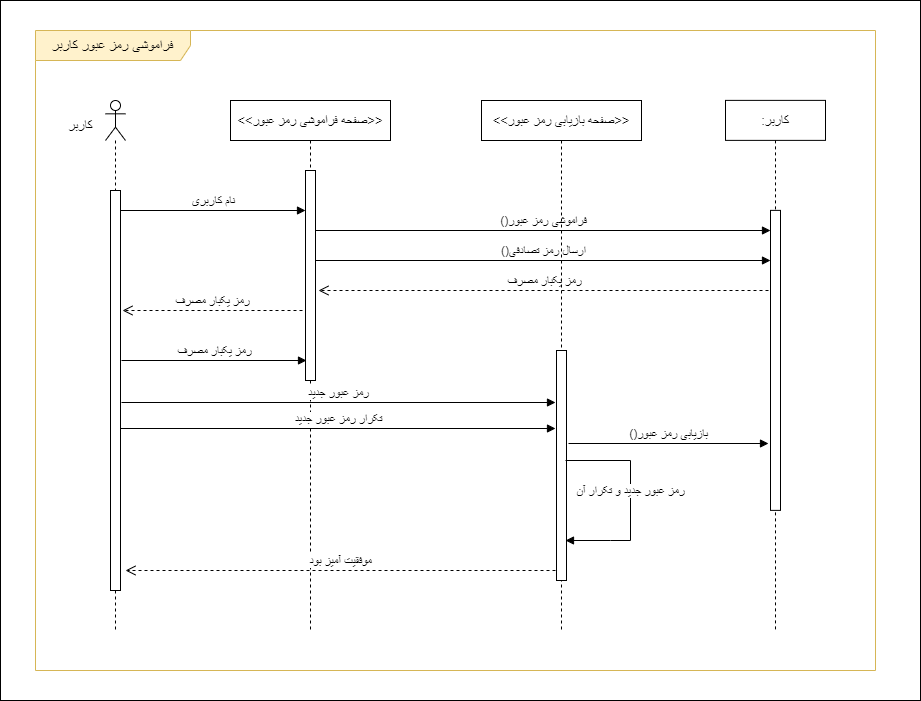

The diagram above was exported from draw.io. Its source (the exported page's mxGraphModel, read from the mxfile embedded in the PNG):
<mxGraphModel dx="1050" dy="541" grid="1" gridSize="10" guides="1" tooltips="1" connect="1" arrows="1" fold="1" page="1" pageScale="1" pageWidth="850" pageHeight="1100" math="0" shadow="0">
  <root>
    <mxCell id="U8ilJ8xYHynvwIF9cTCa-0" />
    <mxCell id="U8ilJ8xYHynvwIF9cTCa-1" parent="U8ilJ8xYHynvwIF9cTCa-0" />
    <mxCell id="lTbp2UTGCmJfQOxeg_nO-0" value="" style="rounded=0;whiteSpace=wrap;html=1;" parent="U8ilJ8xYHynvwIF9cTCa-1" vertex="1">
      <mxGeometry x="430" y="230" width="920" height="700" as="geometry" />
    </mxCell>
    <mxCell id="U8ilJ8xYHynvwIF9cTCa-2" value="&lt;font style=&quot;font-size: 14px;&quot;&gt;فراموشی رمز عبور کاربر&lt;/font&gt;" style="shape=umlFrame;whiteSpace=wrap;html=1;pointerEvents=0;width=155;height=30;fillColor=#FFF2CC;strokeColor=#d6b656;" parent="U8ilJ8xYHynvwIF9cTCa-1" vertex="1">
      <mxGeometry x="465" y="260" width="840" height="640" as="geometry" />
    </mxCell>
    <mxCell id="iS72q8aUl5jof2Tw1hwA-0" value="" style="shape=umlLifeline;perimeter=lifelinePerimeter;whiteSpace=wrap;html=1;container=1;dropTarget=0;collapsible=0;recursiveResize=0;outlineConnect=0;portConstraint=eastwest;newEdgeStyle={&quot;curved&quot;:0,&quot;rounded&quot;:0};participant=umlActor;size=40;" parent="U8ilJ8xYHynvwIF9cTCa-1" vertex="1">
      <mxGeometry x="535" y="330" width="20" height="530" as="geometry" />
    </mxCell>
    <mxCell id="iS72q8aUl5jof2Tw1hwA-1" value="" style="html=1;points=[[0,0,0,0,5],[0,1,0,0,-5],[1,0,0,0,5],[1,1,0,0,-5]];perimeter=orthogonalPerimeter;outlineConnect=0;targetShapes=umlLifeline;portConstraint=eastwest;newEdgeStyle={&quot;curved&quot;:0,&quot;rounded&quot;:0};" parent="iS72q8aUl5jof2Tw1hwA-0" vertex="1">
      <mxGeometry x="5" y="90" width="10" height="400" as="geometry" />
    </mxCell>
    <mxCell id="iS72q8aUl5jof2Tw1hwA-2" value="&lt;font style=&quot;font-size: 13px;&quot;&gt;کاربر&lt;/font&gt;" style="text;html=1;align=center;verticalAlign=middle;resizable=0;points=[];autosize=1;strokeColor=none;fillColor=none;" parent="U8ilJ8xYHynvwIF9cTCa-1" vertex="1">
      <mxGeometry x="485" y="340" width="50" height="30" as="geometry" />
    </mxCell>
    <mxCell id="iS72q8aUl5jof2Tw1hwA-3" value="&lt;font style=&quot;font-size: 13px;&quot;&gt;:کاربر&lt;/font&gt;" style="shape=umlLifeline;perimeter=lifelinePerimeter;whiteSpace=wrap;html=1;container=1;dropTarget=0;collapsible=0;recursiveResize=0;outlineConnect=0;portConstraint=eastwest;newEdgeStyle={&quot;curved&quot;:0,&quot;rounded&quot;:0};" parent="U8ilJ8xYHynvwIF9cTCa-1" vertex="1">
      <mxGeometry x="1155" y="329.88" width="100" height="530.12" as="geometry" />
    </mxCell>
    <mxCell id="iS72q8aUl5jof2Tw1hwA-4" value="" style="html=1;points=[[0,0,0,0,5],[0,1,0,0,-5],[1,0,0,0,5],[1,1,0,0,-5]];perimeter=orthogonalPerimeter;outlineConnect=0;targetShapes=umlLifeline;portConstraint=eastwest;newEdgeStyle={&quot;curved&quot;:0,&quot;rounded&quot;:0};" parent="iS72q8aUl5jof2Tw1hwA-3" vertex="1">
      <mxGeometry x="45" y="110" width="10" height="300" as="geometry" />
    </mxCell>
    <mxCell id="iS72q8aUl5jof2Tw1hwA-7" value="&lt;span style=&quot;font-size: 13px;&quot;&gt;&amp;lt;&amp;lt;صفحه فراموشی رمز عبور&amp;gt;&amp;gt;&lt;/span&gt;" style="shape=umlLifeline;perimeter=lifelinePerimeter;whiteSpace=wrap;html=1;container=1;dropTarget=0;collapsible=0;recursiveResize=0;outlineConnect=0;portConstraint=eastwest;newEdgeStyle={&quot;curved&quot;:0,&quot;rounded&quot;:0};" parent="U8ilJ8xYHynvwIF9cTCa-1" vertex="1">
      <mxGeometry x="660" y="330" width="160" height="530" as="geometry" />
    </mxCell>
    <mxCell id="iS72q8aUl5jof2Tw1hwA-8" value="" style="html=1;points=[[0,0,0,0,5],[0,1,0,0,-5],[1,0,0,0,5],[1,1,0,0,-5]];perimeter=orthogonalPerimeter;outlineConnect=0;targetShapes=umlLifeline;portConstraint=eastwest;newEdgeStyle={&quot;curved&quot;:0,&quot;rounded&quot;:0};" parent="iS72q8aUl5jof2Tw1hwA-7" vertex="1">
      <mxGeometry x="75" y="70" width="10" height="210" as="geometry" />
    </mxCell>
    <mxCell id="iS72q8aUl5jof2Tw1hwA-16" value="&lt;font style=&quot;font-size: 12px;&quot;&gt;()فراموشی رمز عبور&lt;br&gt;&lt;/font&gt;" style="html=1;verticalAlign=bottom;endArrow=block;curved=0;rounded=0;" parent="U8ilJ8xYHynvwIF9cTCa-1" target="iS72q8aUl5jof2Tw1hwA-4" edge="1">
      <mxGeometry width="80" relative="1" as="geometry">
        <mxPoint x="745" y="460" as="sourcePoint" />
        <mxPoint x="1195" y="460" as="targetPoint" />
      </mxGeometry>
    </mxCell>
    <mxCell id="iS72q8aUl5jof2Tw1hwA-18" value="&lt;font style=&quot;font-size: 12px;&quot;&gt;نام کاربری&lt;/font&gt;" style="html=1;verticalAlign=bottom;endArrow=block;curved=0;rounded=0;" parent="U8ilJ8xYHynvwIF9cTCa-1" edge="1">
      <mxGeometry width="80" relative="1" as="geometry">
        <mxPoint x="550" y="440" as="sourcePoint" />
        <mxPoint x="735" y="440" as="targetPoint" />
      </mxGeometry>
    </mxCell>
    <mxCell id="ujTj9-9RDOWvFM8bQW85-1" value="&lt;font style=&quot;font-size: 12px;&quot;&gt;()ارسال رمز تصادفی&lt;br&gt;&lt;/font&gt;" style="html=1;verticalAlign=bottom;endArrow=block;curved=0;rounded=0;" parent="U8ilJ8xYHynvwIF9cTCa-1" target="iS72q8aUl5jof2Tw1hwA-4" edge="1">
      <mxGeometry width="80" relative="1" as="geometry">
        <mxPoint x="745" y="490" as="sourcePoint" />
        <mxPoint x="1195" y="490" as="targetPoint" />
      </mxGeometry>
    </mxCell>
    <mxCell id="ujTj9-9RDOWvFM8bQW85-2" value="&lt;span style=&quot;font-size: 12px;&quot;&gt;رمز یکبار مصرف&lt;/span&gt;" style="html=1;verticalAlign=bottom;endArrow=open;dashed=1;endSize=8;curved=0;rounded=0;" parent="U8ilJ8xYHynvwIF9cTCa-1" edge="1">
      <mxGeometry x="-0.0044" relative="1" as="geometry">
        <mxPoint x="1198" y="520" as="sourcePoint" />
        <mxPoint x="748" y="520" as="targetPoint" />
        <mxPoint as="offset" />
      </mxGeometry>
    </mxCell>
    <mxCell id="ujTj9-9RDOWvFM8bQW85-3" value="&lt;span style=&quot;font-size: 12px;&quot;&gt;رمز یکبار مصرف&lt;/span&gt;" style="html=1;verticalAlign=bottom;endArrow=open;dashed=1;endSize=8;curved=0;rounded=0;" parent="U8ilJ8xYHynvwIF9cTCa-1" edge="1">
      <mxGeometry x="-0.0022" relative="1" as="geometry">
        <mxPoint x="732" y="540" as="sourcePoint" />
        <mxPoint x="552" y="540" as="targetPoint" />
        <mxPoint as="offset" />
      </mxGeometry>
    </mxCell>
    <mxCell id="Mu7vIDURDYsgJkPW2RKt-0" value="&lt;span style=&quot;font-size: 13px;&quot;&gt;&amp;lt;&amp;lt;صفحه بازیابی رمز عبور&amp;gt;&amp;gt;&lt;/span&gt;" style="shape=umlLifeline;perimeter=lifelinePerimeter;whiteSpace=wrap;html=1;container=1;dropTarget=0;collapsible=0;recursiveResize=0;outlineConnect=0;portConstraint=eastwest;newEdgeStyle={&quot;curved&quot;:0,&quot;rounded&quot;:0};" parent="U8ilJ8xYHynvwIF9cTCa-1" vertex="1">
      <mxGeometry x="911" y="330" width="160" height="530" as="geometry" />
    </mxCell>
    <mxCell id="Mu7vIDURDYsgJkPW2RKt-1" value="" style="html=1;points=[[0,0,0,0,5],[0,1,0,0,-5],[1,0,0,0,5],[1,1,0,0,-5]];perimeter=orthogonalPerimeter;outlineConnect=0;targetShapes=umlLifeline;portConstraint=eastwest;newEdgeStyle={&quot;curved&quot;:0,&quot;rounded&quot;:0};" parent="Mu7vIDURDYsgJkPW2RKt-0" vertex="1">
      <mxGeometry x="75" y="250" width="10" height="230" as="geometry" />
    </mxCell>
    <mxCell id="6qyfTVtOoV7x6loIaYfB-0" value="&lt;font style=&quot;font-size: 12px;&quot;&gt;رمز یکبار مصرف&lt;/font&gt;" style="html=1;verticalAlign=bottom;endArrow=block;curved=0;rounded=0;" parent="U8ilJ8xYHynvwIF9cTCa-1" edge="1">
      <mxGeometry width="80" relative="1" as="geometry">
        <mxPoint x="551" y="590" as="sourcePoint" />
        <mxPoint x="736" y="590" as="targetPoint" />
      </mxGeometry>
    </mxCell>
    <mxCell id="5_s45hX11CiIM0KVzdhX-0" value="&lt;font style=&quot;font-size: 12px;&quot;&gt;رمز عبور جدید&lt;/font&gt;" style="html=1;verticalAlign=bottom;endArrow=block;curved=0;rounded=0;" parent="U8ilJ8xYHynvwIF9cTCa-1" edge="1">
      <mxGeometry width="80" relative="1" as="geometry">
        <mxPoint x="551" y="632" as="sourcePoint" />
        <mxPoint x="985" y="632" as="targetPoint" />
      </mxGeometry>
    </mxCell>
    <mxCell id="5_s45hX11CiIM0KVzdhX-1" value="&lt;font style=&quot;font-size: 12px;&quot;&gt;تکرار رمز عبور جدید&lt;/font&gt;" style="html=1;verticalAlign=bottom;endArrow=block;curved=0;rounded=0;" parent="U8ilJ8xYHynvwIF9cTCa-1" edge="1">
      <mxGeometry width="80" relative="1" as="geometry">
        <mxPoint x="550" y="658" as="sourcePoint" />
        <mxPoint x="985" y="658" as="targetPoint" />
      </mxGeometry>
    </mxCell>
    <mxCell id="5_s45hX11CiIM0KVzdhX-2" value="&lt;font style=&quot;font-size: 12px;&quot;&gt;()بازیابی رمز عبور&lt;/font&gt;" style="html=1;verticalAlign=bottom;endArrow=block;curved=0;rounded=0;" parent="U8ilJ8xYHynvwIF9cTCa-1" edge="1">
      <mxGeometry width="80" relative="1" as="geometry">
        <mxPoint x="998" y="673" as="sourcePoint" />
        <mxPoint x="1198" y="673" as="targetPoint" />
      </mxGeometry>
    </mxCell>
    <mxCell id="F1geCquF1txGTGIiDEt6-0" value="&lt;font style=&quot;font-size: 12px;&quot;&gt;رمز عبور جدید و تکرار آن&lt;/font&gt;" style="html=1;verticalAlign=bottom;endArrow=block;curved=0;rounded=0;" parent="U8ilJ8xYHynvwIF9cTCa-1" edge="1">
      <mxGeometry width="80" relative="1" as="geometry">
        <mxPoint x="995" y="690" as="sourcePoint" />
        <mxPoint x="995" y="770" as="targetPoint" />
        <Array as="points">
          <mxPoint x="1060" y="690" />
          <mxPoint x="1060" y="770" />
          <mxPoint x="1040" y="770" />
        </Array>
      </mxGeometry>
    </mxCell>
    <mxCell id="F1geCquF1txGTGIiDEt6-1" value="&lt;span style=&quot;font-size: 12px;&quot;&gt;موفقیت آمیز بود&lt;/span&gt;" style="html=1;verticalAlign=bottom;endArrow=open;dashed=1;endSize=8;curved=0;rounded=0;" parent="U8ilJ8xYHynvwIF9cTCa-1" edge="1">
      <mxGeometry x="-0.0022" relative="1" as="geometry">
        <mxPoint x="985" y="800" as="sourcePoint" />
        <mxPoint x="555" y="800" as="targetPoint" />
        <mxPoint as="offset" />
      </mxGeometry>
    </mxCell>
  </root>
</mxGraphModel>